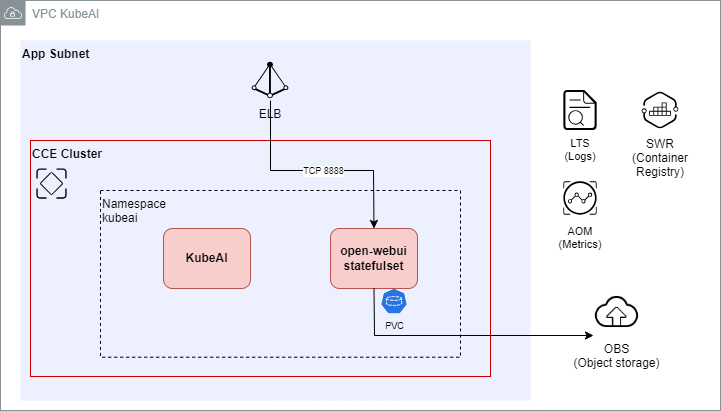

The diagram above was exported from draw.io. Its source (the exported page's mxGraphModel, read from the mxfile embedded in the PNG):
<mxGraphModel dx="1036" dy="702" grid="1" gridSize="10" guides="1" tooltips="1" connect="1" arrows="1" fold="1" page="1" pageScale="1" pageWidth="1700" pageHeight="1100" math="0" shadow="0">
  <root>
    <mxCell id="0" />
    <mxCell id="1" parent="0" />
    <mxCell id="A220Vd26g2FQmXD9OJol-1" value="VPC KubeAI" style="sketch=0;outlineConnect=0;gradientColor=none;html=1;whiteSpace=wrap;fontSize=12;fontStyle=0;shape=mxgraph.aws4.group;grIcon=mxgraph.aws4.group_vpc;strokeColor=#879196;fillColor=none;verticalAlign=top;align=left;spacingLeft=30;fontColor=#879196;dashed=0;" vertex="1" parent="1">
      <mxGeometry x="290" y="250" width="720" height="410" as="geometry" />
    </mxCell>
    <mxCell id="A220Vd26g2FQmXD9OJol-2" value="App Subnet" style="whiteSpace=wrap;html=1;fillColor=#EDF1FF;verticalAlign=top;align=left;strokeColor=none;fontStyle=1" vertex="1" parent="1">
      <mxGeometry x="310" y="290" width="510" height="360" as="geometry" />
    </mxCell>
    <mxCell id="A220Vd26g2FQmXD9OJol-4" value="ELB" style="shape=image;verticalLabelPosition=bottom;verticalAlign=top;imageAspect=0;aspect=fixed;image=data:image/svg+xml,(base64 omitted: 1704 chars)" vertex="1" parent="1">
      <mxGeometry x="540" y="310" width="40" height="40" as="geometry" />
    </mxCell>
    <mxCell id="A220Vd26g2FQmXD9OJol-5" value="CCE Cluster" style="whiteSpace=wrap;html=1;fillColor=none;verticalAlign=top;align=left;fontStyle=1;strokeColor=#CC0000;" vertex="1" parent="1">
      <mxGeometry x="320" y="390" width="460" height="236" as="geometry" />
    </mxCell>
    <mxCell id="A220Vd26g2FQmXD9OJol-6" value="" style="shape=image;verticalLabelPosition=bottom;verticalAlign=top;imageAspect=0;aspect=fixed;image=data:image/svg+xml,(base64 omitted: 1740 chars)" vertex="1" parent="1">
      <mxGeometry x="325" y="417" width="33" height="33" as="geometry" />
    </mxCell>
    <mxCell id="A220Vd26g2FQmXD9OJol-7" value="Namespace&lt;br&gt;kubeai&amp;nbsp;" style="whiteSpace=wrap;html=1;fillColor=none;verticalAlign=top;align=left;dashed=1;" vertex="1" parent="1">
      <mxGeometry x="390" y="440" width="360" height="166.72" as="geometry" />
    </mxCell>
    <mxCell id="A220Vd26g2FQmXD9OJol-8" value="&lt;b&gt;KubeAI&lt;br&gt;&lt;/b&gt;" style="rounded=1;whiteSpace=wrap;html=1;fillColor=#f8cecc;strokeColor=#b85450;" vertex="1" parent="1">
      <mxGeometry x="453" y="478.0000000000002" width="87" height="60" as="geometry" />
    </mxCell>
    <mxCell id="A220Vd26g2FQmXD9OJol-9" value="PVC" style="sketch=0;html=1;dashed=0;whitespace=wrap;fillColor=#2875E2;strokeColor=#ffffff;points=[[0.005,0.63,0],[0.1,0.2,0],[0.9,0.2,0],[0.5,0,0],[0.995,0.63,0],[0.72,0.99,0],[0.5,1,0],[0.28,0.99,0]];verticalLabelPosition=bottom;align=center;verticalAlign=top;shape=mxgraph.kubernetes.icon;prIcon=pvc;fontSize=9;" vertex="1" parent="1">
      <mxGeometry x="670" y="537" width="27" height="27" as="geometry" />
    </mxCell>
    <mxCell id="A220Vd26g2FQmXD9OJol-10" value="&lt;b&gt;open-webui&lt;br&gt;statefulset&lt;/b&gt;" style="rounded=1;whiteSpace=wrap;html=1;fillColor=#f8cecc;strokeColor=#b85450;" vertex="1" parent="1">
      <mxGeometry x="620" y="478.0000000000002" width="87" height="60" as="geometry" />
    </mxCell>
    <mxCell id="A220Vd26g2FQmXD9OJol-11" value="OBS&#10;(Object storage)" style="shape=image;verticalLabelPosition=bottom;labelBackgroundColor=default;verticalAlign=top;aspect=fixed;imageAspect=0;image=data:image/png,(base64 omitted: 5144 chars);fillColor=#fff2cc;strokeColor=#d6b656;imageBackground=none;" vertex="1" parent="1">
      <mxGeometry x="883" y="538" width="47" height="47" as="geometry" />
    </mxCell>
    <mxCell id="A220Vd26g2FQmXD9OJol-14" value="" style="endArrow=classic;html=1;rounded=0;exitX=0.5;exitY=1;exitDx=0;exitDy=0;entryX=0;entryY=1;entryDx=0;entryDy=0;" edge="1" parent="1" source="A220Vd26g2FQmXD9OJol-10" target="A220Vd26g2FQmXD9OJol-11">
      <mxGeometry width="50" height="50" relative="1" as="geometry">
        <mxPoint x="670" y="450" as="sourcePoint" />
        <mxPoint x="720" y="400" as="targetPoint" />
        <Array as="points">
          <mxPoint x="664" y="585" />
        </Array>
      </mxGeometry>
    </mxCell>
    <mxCell id="A220Vd26g2FQmXD9OJol-15" value="AOM&#10;(Metrics)" style="shape=image;verticalLabelPosition=bottom;verticalAlign=top;imageAspect=0;aspect=fixed;image=data:image/svg+xml,(base64 omitted: 2216 chars);fontFamily=Helvetica;fontSize=11;fontColor=default;" vertex="1" parent="1">
      <mxGeometry x="850" y="428" width="40" height="40" as="geometry" />
    </mxCell>
    <mxCell id="A220Vd26g2FQmXD9OJol-16" value="LTS&#10;(Logs)" style="shape=image;verticalLabelPosition=bottom;verticalAlign=top;imageAspect=0;aspect=fixed;image=data:image/svg+xml,(base64 omitted: 1272 chars);fontFamily=Helvetica;fontSize=11;fontColor=default;" vertex="1" parent="1">
      <mxGeometry x="853.3400000000001" y="340" width="33.33" height="40" as="geometry" />
    </mxCell>
    <mxCell id="A220Vd26g2FQmXD9OJol-18" value="SWR&#10;(Container &#10;Registry)" style="shape=image;verticalLabelPosition=bottom;verticalAlign=top;imageAspect=0;aspect=fixed;image=data:image/svg+xml,(base64 omitted: 1632 chars)" vertex="1" parent="1">
      <mxGeometry x="930" y="340" width="40" height="40" as="geometry" />
    </mxCell>
    <mxCell id="A220Vd26g2FQmXD9OJol-19" value="" style="endArrow=classic;html=1;rounded=0;exitX=0.5;exitY=1;exitDx=0;exitDy=0;entryX=0.5;entryY=0;entryDx=0;entryDy=0;flowAnimation=0;jumpStyle=none;" edge="1" parent="1" source="A220Vd26g2FQmXD9OJol-4" target="A220Vd26g2FQmXD9OJol-10">
      <mxGeometry width="50" height="50" relative="1" as="geometry">
        <mxPoint x="820" y="540" as="sourcePoint" />
        <mxPoint x="870" y="490" as="targetPoint" />
        <Array as="points">
          <mxPoint x="560" y="420" />
          <mxPoint x="663" y="420" />
        </Array>
      </mxGeometry>
    </mxCell>
    <mxCell id="A220Vd26g2FQmXD9OJol-20" value="TCP 8888" style="edgeLabel;html=1;align=center;verticalAlign=middle;resizable=0;points=[];fontSize=9;" vertex="1" connectable="0" parent="A220Vd26g2FQmXD9OJol-19">
      <mxGeometry x="0.2014" relative="1" as="geometry">
        <mxPoint x="-17" as="offset" />
      </mxGeometry>
    </mxCell>
  </root>
</mxGraphModel>